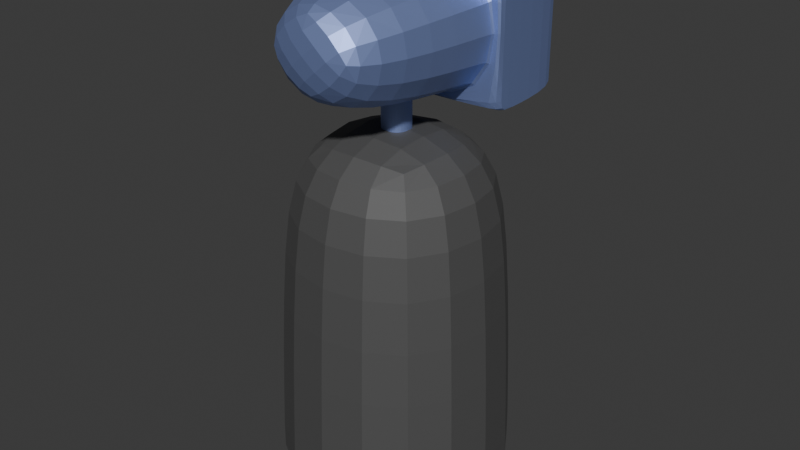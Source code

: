 # Source: anti-air-tower.blend  (saved by Blender 4.1.24; exported with 4.5.12 LTS)
import bpy
from mathutils import Matrix  # noqa: F401  (used for matrix-valued properties, if any)

bpy.ops.wm.read_factory_settings(use_empty=True)
scene = bpy.context.scene
scene.name = 'Scene'

# ---- collections
col_collection = bpy.data.collections.new('Collection'); scene.collection.children.link(col_collection)

# ---- materials (node trees are filled in below, after node groups)
mat_material = bpy.data.materials.new('Material')
mat_material.alpha_threshold = 0.0
mat_material.use_transparent_shadow = False
mat_material.roughness = 0.5
mat_material.line_color = (0.0, 0.0, 0.0, 1.0)
mat_material_002 = bpy.data.materials.new('Material.002')
mat_material_002.use_transparent_shadow = False
mat_material_004 = bpy.data.materials.new('Material.004')
mat_material_004.use_transparent_shadow = False

# ---- material node trees
mat_material.use_nodes = True; mat_material.node_tree.nodes.clear()
_N = mat_material.node_tree.nodes; _L = mat_material.node_tree.links
n0 = _N.new('ShaderNodeOutputMaterial'); n0.name = 'Material Output'; n0.location = (300, 300)
n1 = _N.new('ShaderNodeBsdfPrincipled'); n1.name = 'Principled BSDF'; n1.location = (10, 300)
n1.inputs[0].default_value = (0.1266, 0.1266, 0.1266, 1.0)
n1.inputs[1].default_value = 0.4985
n1.inputs[2].default_value = 0.6918
n1.inputs[3].default_value = 1.45
_L.new(n1.outputs[0], n0.inputs[0])
n0.is_active_output = True
mat_material_002.use_nodes = True; mat_material_002.node_tree.nodes.clear()
_N = mat_material_002.node_tree.nodes; _L = mat_material_002.node_tree.links
n0 = _N.new('ShaderNodeBsdfPrincipled'); n0.name = 'Principled BSDF'; n0.location = (10, 300)
n0.inputs[0].default_value = (0.3248, 0.421, 0.8009, 1.0)
n0.inputs[1].default_value = 0.7432
n0.inputs[2].default_value = 0.5121
n1 = _N.new('ShaderNodeOutputMaterial'); n1.name = 'Material Output'; n1.location = (300, 300)
_L.new(n0.outputs[0], n1.inputs[0])
n1.is_active_output = True
mat_material_004.use_nodes = True; mat_material_004.node_tree.nodes.clear()
_N = mat_material_004.node_tree.nodes; _L = mat_material_004.node_tree.links
n0 = _N.new('ShaderNodeBsdfPrincipled'); n0.name = 'Principled BSDF'; n0.location = (10, 300)
n0.inputs[0].default_value = (0.0, 0.0, 0.0, 1.0)
n0.inputs[2].default_value = 1.0
n1 = _N.new('ShaderNodeOutputMaterial'); n1.name = 'Material Output'; n1.location = (300, 300)
_L.new(n0.outputs[0], n1.inputs[0])
n1.is_active_output = True

# ---- world
world_world = bpy.data.worlds.new('World'); scene.world = world_world
world_world.use_nodes = True; world_world.node_tree.nodes.clear()
_N = world_world.node_tree.nodes; _L = world_world.node_tree.links
n0 = _N.new('ShaderNodeOutputWorld'); n0.name = 'World Output'; n0.location = (300, 300)
n1 = _N.new('ShaderNodeBackground'); n1.name = 'Background'; n1.location = (10, 300)
n1.inputs[0].default_value = (0.05088, 0.05088, 0.05088, 1.0)
_L.new(n1.outputs[0], n0.inputs[0])
n0.is_active_output = True
world_world.color = (0.05088, 0.05088, 0.05088)
world_world.use_sun_shadow = False
world_world.sun_shadow_jitter_overblur = 0.0

# ---- meshes
me_cube = bpy.data.meshes.new('Cube')
me_cube.from_pydata([(0.9273, 0.9273, 2.102), (1.0, 1.0, -0.1), (0.9273, -0.9273, 2.102), (1.0, -1.0, -0.1), (-0.9273, 0.9273, 2.102), (-1.0, 1.0, -0.1), (-0.9273, -0.9273, 2.102), (-1.0, -1.0, -0.1), (1.0, 1.0, -0.1), (1.0, -1.0, -0.1), (-1.0, 1.0, -0.1), (-1.0, -1.0, -0.1), (0.707, 0.707, 2.956), (0.707, -0.707, 2.956), (-0.707, 0.707, 2.956), (-0.707, -0.707, 2.956)], [], [(4, 6, 15, 14), (3, 2, 6, 7), (7, 6, 4, 5), (3, 7, 11, 9), (1, 0, 2, 3), (5, 4, 0, 1), (10, 8, 9, 11), (7, 5, 10, 11), (1, 3, 9, 8), (5, 1, 8, 10), (12, 14, 15, 13), (2, 0, 12, 13), (0, 4, 14, 12), (6, 2, 13, 15)])
_uv = me_cube.uv_layers.new(name='UVMap')
_uv.uv.foreach_set('vector', [0.625, 0.25, 0.625, 0.0, 0.625, 0.0, 0.625, 0.25, 0.375, 0.75, 0.625, 0.75, 0.625, 1.0, 0.375, 1.0, 0.375, 0.0, 0.625, 0.0, 0.625, 0.25, 0.375, 0.25, 0.375, 0.75, 0.375, 1.0, 0.375, 1.0, 0.375, 0.75, 0.375, 0.5, 0.625, 0.5, 0.625, 0.75, 0.375, 0.75, 0.375, 0.25, 0.625, 0.25, 0.625, 0.5, 0.375, 0.5, 0.125, 0.5, 0.375, 0.5, 0.375, 0.75, 0.125, 0.75, 0.375, 0.0, 0.375, 0.25, 0.375, 0.25, 0.375, 0.0, 0.375, 0.5, 0.375, 0.75, 0.375, 0.75, 0.375, 0.5, 0.375, 0.25, 0.375, 0.5, 0.375, 0.5, 0.375, 0.25, 0.625, 0.5, 0.875, 0.5, 0.875, 0.75, 0.625, 0.75, 0.625, 0.75, 0.625, 0.5, 0.625, 0.5, 0.625, 0.75, 0.625, 0.5, 0.625, 0.25, 0.625, 0.25, 0.625, 0.5, 0.625, 1.0, 0.625, 0.75, 0.625, 0.75, 0.625, 1.0])
me_cube.materials.append(mat_material)
me_cube.use_mirror_vertex_groups = False
me_cube.update()
me_cylinder = bpy.data.meshes.new('Cylinder')
me_cylinder.from_pydata([(0.1149, 3.768e-08, 2.804), (0.1149, 3.768e-08, 3.209), (0.1127, -0.02241, 2.804), (0.1127, -0.02241, 3.209), (0.1061, -0.04396, 2.804), (0.1061, -0.04396, 3.209), (0.09551, -0.06381, 2.804), (0.09551, -0.06381, 3.209), (0.08122, -0.08122, 2.804), (0.08122, -0.08122, 3.209), (0.06381, -0.09551, 2.804), (0.06381, -0.09551, 3.209), (0.04396, -0.1061, 2.804), (0.04396, -0.1061, 3.209), (0.02241, -0.1127, 2.804), (0.02241, -0.1127, 3.209), (2.182e-08, -0.1149, 2.804), (2.182e-08, -0.1149, 3.209), (-0.02241, -0.1127, 2.804), (-0.02241, -0.1127, 3.209), (-0.04396, -0.1061, 2.804), (-0.04396, -0.1061, 3.209), (-0.06381, -0.09551, 2.804), (-0.06381, -0.09551, 3.209), (-0.08122, -0.08122, 2.804), (-0.08122, -0.08122, 3.209), (-0.09551, -0.06381, 2.804), (-0.09551, -0.06381, 3.209), (-0.1061, -0.04396, 2.804), (-0.1061, -0.04396, 3.209), (-0.1127, -0.02241, 2.804), (-0.1127, -0.02241, 3.209), (-0.1149, 3.768e-08, 2.804), (-0.1149, 3.768e-08, 3.209), (-0.1127, 0.02241, 2.804), (-0.1127, 0.02241, 3.209), (-0.1061, 0.04396, 2.804), (-0.1061, 0.04396, 3.209), (-0.09551, 0.06381, 2.804), (-0.09551, 0.06381, 3.209), (-0.08122, 0.08122, 2.804), (-0.08122, 0.08122, 3.209), (-0.06381, 0.09551, 2.804), (-0.06381, 0.09551, 3.209), (-0.04396, 0.1061, 2.804), (-0.04396, 0.1061, 3.209), (-0.02241, 0.1127, 2.804), (-0.02241, 0.1127, 3.209), (4.48e-09, 0.1149, 2.804), (4.48e-09, 0.1149, 3.209), (0.02241, 0.1127, 2.804), (0.02241, 0.1127, 3.209), (0.04396, 0.1061, 2.804), (0.04396, 0.1061, 3.209), (0.06381, 0.09551, 2.804), (0.06381, 0.09551, 3.209), (0.08122, 0.08122, 2.804), (0.08122, 0.08122, 3.209), (0.09551, 0.06381, 2.804), (0.09551, 0.06381, 3.209), (0.1061, 0.04396, 2.804), (0.1061, 0.04396, 3.209), (0.1127, 0.02241, 2.804), (0.1127, 0.02241, 3.209)], [], [(0, 1, 3, 2), (2, 3, 5, 4), (4, 5, 7, 6), (6, 7, 9, 8), (8, 9, 11, 10), (10, 11, 13, 12), (12, 13, 15, 14), (14, 15, 17, 16), (16, 17, 19, 18), (18, 19, 21, 20), (20, 21, 23, 22), (22, 23, 25, 24), (24, 25, 27, 26), (26, 27, 29, 28), (28, 29, 31, 30), (30, 31, 33, 32), (32, 33, 35, 34), (34, 35, 37, 36), (36, 37, 39, 38), (38, 39, 41, 40), (40, 41, 43, 42), (42, 43, 45, 44), (44, 45, 47, 46), (46, 47, 49, 48), (48, 49, 51, 50), (50, 51, 53, 52), (52, 53, 55, 54), (54, 55, 57, 56), (56, 57, 59, 58), (58, 59, 61, 60), (3, 1, 63, 61, 59, 57, 55, 53, 51, 49, 47, 45, 43, 41, 39, 37, 35, 33, 31, 29, 27, 25, 23, 21, 19, 17, 15, 13, 11, 9, 7, 5), (60, 61, 63, 62), (62, 63, 1, 0), (0, 2, 4, 6, 8, 10, 12, 14, 16, 18, 20, 22, 24, 26, 28, 30, 32, 34, 36, 38, 40, 42, 44, 46, 48, 50, 52, 54, 56, 58, 60, 62)])
_uv = me_cylinder.uv_layers.new(name='UVMap')
_uv.uv.foreach_set('vector', [1.0, 0.5, 1.0, 1.0, 0.9688, 1.0, 0.9688, 0.5, 0.9688, 0.5, 0.9688, 1.0, 0.9375, 1.0, 0.9375, 0.5, 0.9375, 0.5, 0.9375, 1.0, 0.9062, 1.0, 0.9062, 0.5, 0.9062, 0.5, 0.9062, 1.0, 0.875, 1.0, 0.875, 0.5, 0.875, 0.5, 0.875, 1.0, 0.8438, 1.0, 0.8438, 0.5, 0.8438, 0.5, 0.8438, 1.0, 0.8125, 1.0, 0.8125, 0.5, 0.8125, 0.5, 0.8125, 1.0, 0.7812, 1.0, 0.7812, 0.5, 0.7812, 0.5, 0.7812, 1.0, 0.75, 1.0, 0.75, 0.5, 0.75, 0.5, 0.75, 1.0, 0.7188, 1.0, 0.7188, 0.5, 0.7188, 0.5, 0.7188, 1.0, 0.6875, 1.0, 0.6875, 0.5, 0.6875, 0.5, 0.6875, 1.0, 0.6562, 1.0, 0.6562, 0.5, 0.6562, 0.5, 0.6562, 1.0, 0.625, 1.0, 0.625, 0.5, 0.625, 0.5, 0.625, 1.0, 0.5938, 1.0, 0.5938, 0.5, 0.5938, 0.5, 0.5938, 1.0, 0.5625, 1.0, 0.5625, 0.5, 0.5625, 0.5, 0.5625, 1.0, 0.5312, 1.0, 0.5312, 0.5, 0.5312, 0.5, 0.5312, 1.0, 0.5, 1.0, 0.5, 0.5, 0.5, 0.5, 0.5, 1.0, 0.4688, 1.0, 0.4688, 0.5, 0.4688, 0.5, 0.4688, 1.0, 0.4375, 1.0, 0.4375, 0.5, 0.4375, 0.5, 0.4375, 1.0, 0.4062, 1.0, 0.4062, 0.5, 0.4062, 0.5, 0.4062, 1.0, 0.375, 1.0, 0.375, 0.5, 0.375, 0.5, 0.375, 1.0, 0.3438, 1.0, 0.3438, 0.5, 0.3438, 0.5, 0.3438, 1.0, 0.3125, 1.0, 0.3125, 0.5, 0.3125, 0.5, 0.3125, 1.0, 0.2812, 1.0, 0.2812, 0.5, 0.2812, 0.5, 0.2812, 1.0, 0.25, 1.0, 0.25, 0.5, 0.25, 0.5, 0.25, 1.0, 0.2188, 1.0, 0.2188, 0.5, 0.2188, 0.5, 0.2188, 1.0, 0.1875, 1.0, 0.1875, 0.5, 0.1875, 0.5, 0.1875, 1.0, 0.1562, 1.0, 0.1562, 0.5, 0.1562, 0.5, 0.1562, 1.0, 0.125, 1.0, 0.125, 0.5, 0.125, 0.5, 0.125, 1.0, 0.09375, 1.0, 0.09375, 0.5, 0.09375, 0.5, 0.09375, 1.0, 0.0625, 1.0, 0.0625, 0.5, 0.2968, 0.4854, 0.25, 0.49, 0.2032, 0.4854, 0.1582, 0.4717, 0.1167, 0.4496, 0.08029, 0.4197, 0.05045, 0.3833, 0.02827, 0.3418, 0.01461, 0.2968, 0.01, 0.25, 0.01461, 0.2032, 0.02827, 0.1582, 0.05045, 0.1167, 0.08029, 0.08029, 0.1167, 0.05045, 0.1582, 0.02827, 0.2032, 0.01461, 0.25, 0.01, 0.2968, 0.01461, 0.3418, 0.02827, 0.3833, 0.05045, 0.4197, 0.08029, 0.4496, 0.1167, 0.4717, 0.1582, 0.4854, 0.2032, 0.49, 0.25, 0.4854, 0.2968, 0.4717, 0.3418, 0.4496, 0.3833, 0.4197, 0.4197, 0.3833, 0.4496, 0.3418, 0.4717, 0.0625, 0.5, 0.0625, 1.0, 0.03125, 1.0, 0.03125, 0.5, 0.03125, 0.5, 0.03125, 1.0, 0.0, 1.0, 0.0, 0.5, 0.75, 0.49, 0.7968, 0.4854, 0.8418, 0.4717, 0.8833, 0.4496, 0.9197, 0.4197, 0.9496, 0.3833, 0.9717, 0.3418, 0.9854, 0.2968, 0.99, 0.25, 0.9854, 0.2032, 0.9717, 0.1582, 0.9496, 0.1167, 0.9197, 0.08029, 0.8833, 0.05045, 0.8418, 0.02827, 0.7968, 0.01461, 0.75, 0.01, 0.7032, 0.01461, 0.6582, 0.02827, 0.6167, 0.05045, 0.5803, 0.08029, 0.5504, 0.1167, 0.5283, 0.1582, 0.5146, 0.2032, 0.51, 0.25, 0.5146, 0.2968, 0.5283, 0.3418, 0.5504, 0.3833, 0.5803, 0.4197, 0.6167, 0.4496, 0.6582, 0.4717, 0.7032, 0.4854])
me_cylinder.materials.append(mat_material_002)
me_cylinder.update()
me_cube_001 = bpy.data.meshes.new('Cube.001')
me_cube_001.from_pydata([(0.65, 0.3332, -0.1676), (0.65, 0.3332, 0.9917), (-0.65, 0.3332, -0.1676), (-0.65, 0.3332, 0.9917), (0.65, 0.3239, -0.1676), (0.65, 0.3239, 0.9917), (-0.65, 0.3239, -0.1676), (-0.65, 0.3239, 0.9917), (0.65, 0.3239, 1.006), (-0.65, 0.3239, 1.006), (0.65, 1.124, 1.006), (-0.65, 1.124, 1.006), (0.65, 0.3239, -0.1676), (-0.65, 0.3239, -0.1676), (0.65, 1.124, -0.1676), (-0.65, 1.124, -0.1676), (-0.65, 0.3239, -0.1676), (-0.65, 0.3239, 0.9917), (-0.65, 1.124, -0.1676), (-0.65, 1.124, 0.9917), (-0.65, 0.3239, 1.006), (-0.65, 1.124, 1.006), (-0.65, 0.3239, -0.1676), (-0.65, 1.124, -0.1676), (0.65, 0.3239, -0.1676), (0.65, 0.3239, 0.9917), (0.65, 1.124, -0.1676), (0.65, 1.124, 0.9917), (0.65, 0.3239, 1.006), (0.65, 1.124, 1.006), (0.65, 0.3239, -0.1676), (0.65, 1.124, -0.1676), (0.52, 1.07, -0.0369), (0.52, 1.07, 0.8624), (-0.52, 1.07, -0.0369), (-0.52, 1.07, 0.8624), (0.52, 1.07, 0.8742), (-0.52, 1.07, 0.8742), (0.52, 1.07, -0.0369), (-0.52, 1.07, -0.0369), (-0.52, 1.07, -0.0369), (-0.52, 1.07, 0.8624), (-0.52, 1.07, 0.8742), (-0.52, 1.07, -0.0369), (0.52, 1.07, -0.0369), (0.52, 1.07, 0.8624), (0.52, 1.07, 0.8742), (0.52, 1.07, -0.0369), (0.5309, -0.8475, -0.04852), (0.5309, -0.8475, 0.8726), (-0.5309, -0.8475, -0.04852), (-0.5309, -0.8475, 0.8726), (-7.938e-08, -1.048, 0.4824), (0.1663, 1.078, 0.6106), (0.2062, 1.078, 0.7068), (0.3024, 1.078, 0.7467), (0.3986, 1.078, 0.7068), (0.4385, 1.078, 0.6106), (0.3986, 1.078, 0.5144), (0.3024, 1.078, 0.4745), (0.2062, 1.078, 0.5144), (-0.4337, 1.078, 0.6106), (-0.3938, 1.078, 0.7068), (-0.2976, 1.078, 0.7467), (-0.2014, 1.078, 0.7068), (-0.1615, 1.078, 0.6106), (-0.2014, 1.078, 0.5144), (-0.2976, 1.078, 0.4745), (-0.3938, 1.078, 0.5144), (-0.4337, 1.078, 0.2106), (-0.3938, 1.078, 0.3068), (-0.2976, 1.078, 0.3467), (-0.2014, 1.078, 0.3068), (-0.1615, 1.078, 0.2106), (-0.2014, 1.078, 0.1144), (-0.2976, 1.078, 0.07452), (-0.3938, 1.078, 0.1144), (0.1663, 1.078, 0.2106), (0.2062, 1.078, 0.3068), (0.3024, 1.078, 0.3467), (0.3986, 1.078, 0.3068), (0.4385, 1.078, 0.2106), (0.3986, 1.078, 0.1144), (0.3024, 1.078, 0.07452), (0.2062, 1.078, 0.1144)], [], [(1, 3, 51, 49), (2, 3, 7, 6), (29, 27, 45, 46), (4, 5, 1, 0), (2, 6, 4, 0), (7, 3, 1, 5), (23, 18, 40, 43), (7, 5, 8, 9), (6, 7, 17, 16), (8, 5, 25, 28), (9, 8, 10, 11), (15, 13, 22, 23), (26, 31, 47, 44), (18, 19, 41, 40), (12, 13, 15, 14), (15, 23, 43, 39), (27, 26, 44, 45), (4, 6, 13, 12), (16, 18, 23, 22), (16, 17, 19, 18), (19, 17, 20, 21), (13, 6, 16, 22), (7, 9, 20, 17), (14, 15, 39, 38), (9, 11, 21, 20), (21, 11, 37, 42), (25, 24, 26, 27), (25, 27, 29, 28), (26, 24, 30, 31), (10, 8, 28, 29), (12, 14, 31, 30), (5, 4, 24, 25), (19, 21, 42, 41), (4, 12, 30, 24), (37, 35, 41, 42), (34, 35, 33, 32), (38, 32, 44, 47), (33, 35, 37, 36), (32, 33, 45, 44), (34, 32, 38, 39), (35, 34, 40, 41), (34, 39, 43, 40), (33, 36, 46, 45), (10, 29, 46, 36), (11, 10, 36, 37), (31, 14, 38, 47), (2, 0, 48, 50), (3, 2, 50, 51), (0, 1, 49, 48), (48, 49, 52), (51, 50, 52), (50, 48, 52), (49, 51, 52), (54, 55, 56, 57, 58, 59, 60, 53), (62, 63, 64, 65, 66, 67, 68, 61), (70, 71, 72, 73, 74, 75, 76, 69), (78, 79, 80, 81, 82, 83, 84, 77)])
me_cube_001.polygons.foreach_set('material_index', [0, 0, 0, 0, 0, 0, 0, 0, 0, 0, 0, 0, 0, 0, 0, 0, 0, 0, 0, 0, 0, 0, 0, 0, 0, 0, 0, 0, 0, 0, 0, 0, 0, 0, 0, 0, 0, 0, 0, 0, 0, 0, 0, 0, 0, 0, 0, 0, 0, 0, 0, 0, 0, 1, 1, 1, 1])
_uv = me_cube_001.uv_layers.new(name='UVMap')
_uv.uv.foreach_set('vector', [0.875, 0.75, 0.875, 0.5, 0.875, 0.5, 0.875, 0.75, 0.375, 0.25, 0.625, 0.25, 0.625, 0.5, 0.375, 0.5, 0.625, 0.75, 0.625, 0.75, 0.625, 0.75, 0.625, 0.75, 0.375, 0.75, 0.625, 0.75, 0.625, 1.0, 0.375, 1.0, 0.125, 0.5, 0.375, 0.5, 0.375, 0.75, 0.125, 0.75, 0.625, 0.5, 0.875, 0.5, 0.875, 0.75, 0.625, 0.75, 0.375, 0.5, 0.375, 0.5, 0.375, 0.5, 0.375, 0.5, 0.625, 0.5, 0.625, 0.75, 0.625, 0.75, 0.625, 0.5, 0.375, 0.5, 0.625, 0.5, 0.625, 0.5, 0.375, 0.5, 0.625, 0.75, 0.625, 0.75, 0.625, 0.75, 0.625, 0.75, 0.625, 0.5, 0.625, 0.75, 0.625, 0.75, 0.625, 0.5, 0.375, 0.5, 0.375, 0.5, 0.375, 0.5, 0.375, 0.5, 0.375, 0.75, 0.375, 0.75, 0.375, 0.75, 0.375, 0.75, 0.375, 0.5, 0.625, 0.5, 0.625, 0.5, 0.375, 0.5, 0.375, 0.75, 0.375, 0.5, 0.375, 0.5, 0.375, 0.75, 0.375, 0.5, 0.375, 0.5, 0.375, 0.5, 0.375, 0.5, 0.625, 0.75, 0.375, 0.75, 0.375, 0.75, 0.625, 0.75, 0.375, 0.75, 0.375, 0.5, 0.375, 0.5, 0.375, 0.75, 0.375, 0.5, 0.375, 0.5, 0.375, 0.5, 0.375, 0.5, 0.375, 0.5, 0.625, 0.5, 0.625, 0.5, 0.375, 0.5, 0.625, 0.5, 0.625, 0.5, 0.625, 0.5, 0.625, 0.5, 0.375, 0.5, 0.375, 0.5, 0.375, 0.5, 0.375, 0.5, 0.625, 0.5, 0.625, 0.5, 0.625, 0.5, 0.625, 0.5, 0.375, 0.75, 0.375, 0.5, 0.375, 0.5, 0.375, 0.75, 0.625, 0.5, 0.625, 0.5, 0.625, 0.5, 0.625, 0.5, 0.625, 0.5, 0.625, 0.5, 0.625, 0.5, 0.625, 0.5, 0.625, 0.75, 0.375, 0.75, 0.375, 0.75, 0.625, 0.75, 0.625, 0.75, 0.625, 0.75, 0.625, 0.75, 0.625, 0.75, 0.375, 0.75, 0.375, 0.75, 0.375, 0.75, 0.375, 0.75, 0.625, 0.75, 0.625, 0.75, 0.625, 0.75, 0.625, 0.75, 0.375, 0.75, 0.375, 0.75, 0.375, 0.75, 0.375, 0.75, 0.625, 0.75, 0.375, 0.75, 0.375, 0.75, 0.625, 0.75, 0.625, 0.5, 0.625, 0.5, 0.625, 0.5, 0.625, 0.5, 0.375, 0.75, 0.375, 0.75, 0.375, 0.75, 0.375, 0.75, 0.625, 0.5, 0.625, 0.5, 0.625, 0.5, 0.625, 0.5, 0.375, 0.5, 0.625, 0.5, 0.625, 0.75, 0.375, 0.75, 0.375, 0.75, 0.375, 0.75, 0.375, 0.75, 0.375, 0.75, 0.625, 0.75, 0.625, 0.5, 0.625, 0.5, 0.625, 0.75, 0.375, 0.75, 0.625, 0.75, 0.625, 0.75, 0.375, 0.75, 0.375, 0.5, 0.375, 0.75, 0.375, 0.75, 0.375, 0.5, 0.625, 0.5, 0.375, 0.5, 0.375, 0.5, 0.625, 0.5, 0.375, 0.5, 0.375, 0.5, 0.375, 0.5, 0.375, 0.5, 0.625, 0.75, 0.625, 0.75, 0.625, 0.75, 0.625, 0.75, 0.625, 0.75, 0.625, 0.75, 0.625, 0.75, 0.625, 0.75, 0.625, 0.5, 0.625, 0.75, 0.625, 0.75, 0.625, 0.5, 0.375, 0.75, 0.375, 0.75, 0.375, 0.75, 0.375, 0.75, 0.125, 0.5, 0.125, 0.75, 0.125, 0.75, 0.125, 0.5, 0.625, 0.25, 0.375, 0.25, 0.375, 0.25, 0.625, 0.25, 0.375, 1.0, 0.625, 1.0, 0.625, 1.0, 0.375, 1.0, 0.375, 1.0, 0.625, 1.0, 0.375, 1.0, 0.625, 0.25, 0.375, 0.25, 0.625, 0.25, 0.125, 0.5, 0.125, 0.75, 0.125, 0.5, 0.875, 0.75, 0.875, 0.5, 0.875, 0.75, 0.0, 0.0, 0.0, 0.0, 0.0, 0.0, 0.0, 0.0, 0.0, 0.0, 0.0, 0.0, 0.0, 0.0, 0.0, 0.0, 0.0, 0.0, 0.0, 0.0, 0.0, 0.0, 0.0, 0.0, 0.0, 0.0, 0.0, 0.0, 0.0, 0.0, 0.0, 0.0, 0.0, 0.0, 0.0, 0.0, 0.0, 0.0, 0.0, 0.0, 0.0, 0.0, 0.0, 0.0, 0.0, 0.0, 0.0, 0.0, 0.0, 0.0, 0.0, 0.0, 0.0, 0.0, 0.0, 0.0, 0.0, 0.0, 0.0, 0.0, 0.0, 0.0, 0.0, 0.0])
me_cube_001.materials.append(mat_material_002)
me_cube_001.materials.append(mat_material_004)
me_cube_001.update()

# ---- objects
ob_tower = bpy.data.objects.new('Tower', me_cube)
ob_neck = bpy.data.objects.new('Neck', me_cylinder)
ob_launcher = bpy.data.objects.new('Launcher', me_cube_001)

# ---- transforms, parenting, visibility, modifiers, constraints
ob_tower.location = (0.0, 0.0, 0.0)
ob_tower.lock_rotations_4d = False
ob_tower.empty_display_type = 'ARROWS'
ob_tower.lineart.crease_threshold = 0.0
_m = ob_tower.modifiers.new('Subdivision', 'SUBSURF')
_m.levels = 4
ob_neck.location = (0.0, 0.0, 0.0)
ob_launcher.location = (0.0, 0.0, 3.2)
_m = ob_launcher.modifiers.new('Subdivision', 'SUBSURF')
_m.levels = 4

# ---- collection membership
col_collection.objects.link(ob_tower)
col_collection.objects.link(ob_neck)
col_collection.objects.link(ob_launcher)

# ---- scene / render settings (as saved in the file)
scene.frame_start = 1; scene.frame_end = 250; scene.frame_set(1)
scene.render.engine = 'BLENDER_EEVEE_NEXT'
scene.cycles.sampling_pattern = 'TABULATED_SOBOL'
scene.eevee.ray_tracing_options.trace_max_roughness = 0.0
bpy.context.view_layer.update()

# ---- added for rendering (the .blend has no active camera and no usable light): camera, sun
cam_auto = bpy.data.cameras.new('AutoCamera')
cam_auto.lens = 50.0
cam_auto.sensor_width = 36.0
cam_auto.clip_end = 1000.0
ob_auto_camera = bpy.data.objects.new('AutoCamera', cam_auto)
scene.collection.objects.link(ob_auto_camera)
ob_auto_camera.location = (4.83075, -5.75873, 5.91782)
ob_auto_camera.rotation_euler = (1.09748, -7.21219e-08, 0.694738)
scene.camera = ob_auto_camera
light_auto_sun = bpy.data.lights.new('AutoSun', 'SUN')
light_auto_sun.energy = 3.0
light_auto_sun.angle = 0.0523599
ob_auto_sun = bpy.data.objects.new('AutoSun', light_auto_sun)
scene.collection.objects.link(ob_auto_sun)
ob_auto_sun.rotation_euler = (0.872665, 0.174533, 0.523599)
bpy.context.view_layer.update()
